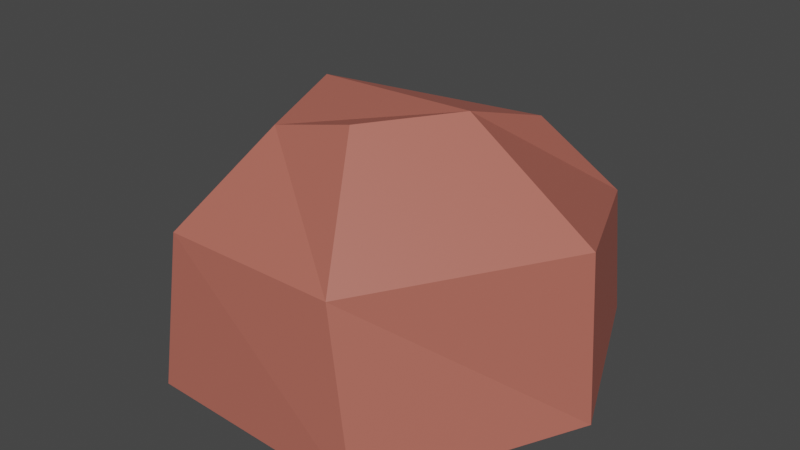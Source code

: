 # Source: rock.blend  (saved by Blender 3.6.13; exported with 4.5.12 LTS)
import bpy
from mathutils import Matrix  # noqa: F401  (used for matrix-valued properties, if any)

bpy.ops.wm.read_factory_settings(use_empty=True)
scene = bpy.context.scene
scene.name = 'Scene'

# ---- collections
col_collection = bpy.data.collections.new('Collection'); scene.collection.children.link(col_collection)

# ---- materials (node trees are filled in below, after node groups)
mat_material_001 = bpy.data.materials.new('Material.001')
mat_material_001.use_transparent_shadow = False

# ---- material node trees
mat_material_001.use_nodes = True; mat_material_001.node_tree.nodes.clear()
_N = mat_material_001.node_tree.nodes; _L = mat_material_001.node_tree.links
n0 = _N.new('ShaderNodeBsdfPrincipled'); n0.name = 'Principled BSDF'; n0.location = (10, 300)
n0.distribution = 'GGX'
n0.subsurface_method = 'RANDOM_WALK_SKIN'
n0.inputs[0].default_value = (0.4575, 0.1317, 0.09705, 1.0)
n0.inputs[3].default_value = 1.45
n0.inputs[27].default_value = (0.0, 0.0, 0.0, 1.0)
n0.inputs[28].default_value = 1.0
n1 = _N.new('ShaderNodeOutputMaterial'); n1.name = 'Material Output'; n1.location = (300, 300)
_L.new(n0.outputs[0], n1.inputs[0])
n1.is_active_output = True

# ---- world
world_world = bpy.data.worlds.new('World'); scene.world = world_world
world_world.use_nodes = True; world_world.node_tree.nodes.clear()
_N = world_world.node_tree.nodes; _L = world_world.node_tree.links
n0 = _N.new('ShaderNodeOutputWorld'); n0.name = 'World Output'; n0.location = (300, 300)
n1 = _N.new('ShaderNodeBackground'); n1.name = 'Background'; n1.location = (10, 300)
n1.inputs[0].default_value = (0.05088, 0.05088, 0.05088, 1.0)
_L.new(n1.outputs[0], n0.inputs[0])
n0.is_active_output = True
world_world.color = (0.05088, 0.05088, 0.05088)
world_world.use_sun_shadow = False
world_world.sun_shadow_jitter_overblur = 0.0

# ---- meshes
me_cube_001 = bpy.data.meshes.new('Cube.001')
me_cube_001.from_pydata([(-0.5526, -0.843, -1.0), (-0.3315, -0.3788, 0.04935), (-0.6185, 0.8212, -1.0), (-0.2082, 0.4836, -0.08389), (0.4875, -0.8779, -1.0), (0.06196, -0.3834, 0.1515), (0.5513, 0.8602, -1.0), (0.3129, 0.494, -0.01507), (-0.4888, -0.7876, -0.3046), (-0.5718, 0.773, -0.5052), (0.5082, 0.8374, -0.4161), (0.3096, -0.7933, -0.3028), (-0.9464, 0.03778, -1.0), (-0.4814, 0.07397, 0.09678), (0.9154, 0.03034, -1.005), (0.3181, -0.005598, 0.1554), (0.8579, 0.04837, -0.2723), (-0.9369, -0.05353, -0.4838)], [], [(17, 13, 3, 9), (9, 3, 7, 10), (16, 15, 5, 11), (11, 5, 1, 8), (15, 13, 1, 5), (4, 11, 8, 0), (14, 16, 11, 4), (2, 9, 10, 6), (12, 17, 9, 2), (0, 8, 17, 12), (6, 10, 16, 14), (7, 3, 13, 15), (10, 7, 15, 16), (8, 1, 13, 17)])
_uv = me_cube_001.uv_layers.new(name='UVMap')
_uv.uv.foreach_set('vector', [0.5, 0.125, 0.6247, 0.1412, 0.5885, 0.3305, 0.5, 0.25, 0.5, 0.25, 0.5885, 0.3305, 0.5875, 0.5, 0.5, 0.4785, 0.5, 0.625, 0.6273, 0.6482, 0.6532, 0.7752, 0.5, 0.8013, 0.5, 0.8013, 0.6532, 0.7752, 0.6315, 0.948, 0.5, 1.0, 0.6273, 0.6482, 0.8605, 0.6182, 0.8237, 0.7558, 0.6532, 0.7752, 0.375, 0.7804, 0.5, 0.8013, 0.5, 1.0, 0.375, 1.0, 0.375, 0.625, 0.5, 0.625, 0.5, 0.8013, 0.375, 0.7804, 0.375, 0.25, 0.5, 0.25, 0.5, 0.4785, 0.375, 0.5, 0.375, 0.125, 0.5, 0.125, 0.5, 0.25, 0.375, 0.25, 0.375, 0.0, 0.5, 0.0, 0.5, 0.125, 0.375, 0.125, 0.375, 0.5, 0.5, 0.4785, 0.5, 0.625, 0.375, 0.625, 0.5875, 0.5, 0.7608, 0.4928, 0.8605, 0.6182, 0.6273, 0.6482, 0.5, 0.4785, 0.5875, 0.5, 0.6273, 0.6482, 0.5, 0.625, 0.5, 0.0, 0.6436, -0.01229, 0.6247, 0.1412, 0.5, 0.125])
me_cube_001.materials.append(mat_material_001)
me_cube_001.update()

# ---- objects
ob_cube = bpy.data.objects.new('Cube', me_cube_001)

# ---- transforms, parenting, visibility, modifiers, constraints
ob_cube.location = (0.0, 0.0, 0.5)
ob_cube.scale = (0.5, 0.5, 0.5)

# ---- collection membership
col_collection.objects.link(ob_cube)

# ---- scene / render settings (as saved in the file)
scene.frame_start = 1; scene.frame_end = 250; scene.frame_set(1)
scene.render.engine = 'BLENDER_EEVEE_NEXT'
scene.cycles.sampling_pattern = 'TABULATED_SOBOL'
scene.view_settings.view_transform = 'Filmic'
bpy.context.view_layer.update()

# ---- added for rendering (the .blend has no active camera and no usable light): camera, sun
cam_auto = bpy.data.cameras.new('AutoCamera')
cam_auto.lens = 50.0
cam_auto.sensor_width = 36.0
cam_auto.clip_end = 1000.0
ob_auto_camera = bpy.data.objects.new('AutoCamera', cam_auto)
scene.collection.objects.link(ob_auto_camera)
ob_auto_camera.location = (1.28698, -1.55811, 1.32348)
ob_auto_camera.rotation_euler = (1.09748, -7.21219e-08, 0.694738)
scene.camera = ob_auto_camera
light_auto_sun = bpy.data.lights.new('AutoSun', 'SUN')
light_auto_sun.energy = 3.0
light_auto_sun.angle = 0.0523599
ob_auto_sun = bpy.data.objects.new('AutoSun', light_auto_sun)
scene.collection.objects.link(ob_auto_sun)
ob_auto_sun.rotation_euler = (0.872665, 0.174533, 0.523599)
bpy.context.view_layer.update()

